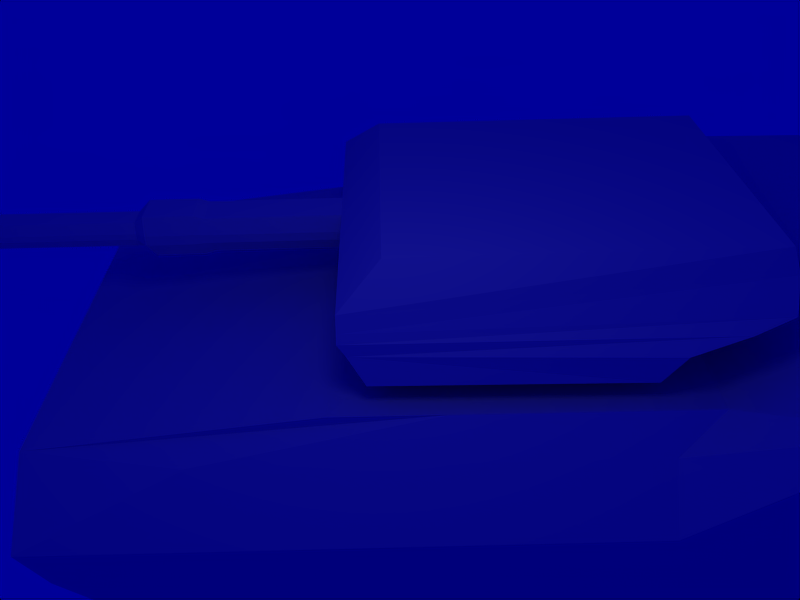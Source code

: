 # Source: tank.blend  (saved by Blender 2.49.2; exported with 4.5.12 LTS)
import bpy
from mathutils import Matrix  # noqa: F401  (used for matrix-valued properties, if any)

bpy.ops.wm.read_factory_settings(use_empty=True)
scene = bpy.context.scene
scene.name = 'Scene'

# ---- collections
col_collection_1 = bpy.data.collections.new('Collection 1'); scene.collection.children.link(col_collection_1)

# ---- materials (node trees are filled in below, after node groups)
mat_material_002 = bpy.data.materials.new('Material.002')
mat_material_002.alpha_threshold = 0.0
mat_material_002.roughness = 0.5
mat_material_002.line_color = (0.0, 0.0, 0.0, 1.0)

# ---- material node trees

# ---- world
world_world_001 = bpy.data.worlds.new('World.001'); scene.world = world_world_001
world_world_001.color = (0.0, 0.0, 0.6)
world_world_001.use_sun_shadow = False
world_world_001.sun_shadow_jitter_overblur = 0.0
world_world_001.cycles.sampling_method = 'MANUAL'
world_world_001.cycles.sample_map_resolution = 256
world_world_001.light_settings.distance = 5.0

# ---- cameras
cam_camera = bpy.data.cameras.new('Camera')
cam_camera.passepartout_alpha = 0.2
cam_camera.clip_end = 100.0
cam_camera.lens = 35.0
cam_camera.show_passepartout = False
cam_camera.show_safe_areas = True
cam_camera.dof.focus_distance = 0.0
cam_camera.dof.aperture_fstop = 128.0

# ---- lights
light_lamp = bpy.data.lights.new('Lamp', 'POINT')
light_lamp.transmission_factor = 0.0
light_lamp.energy = 100.0
light_lamp.shadow_buffer_clip_start = 0.5
light_lamp.shadow_soft_size = 1.0
light_lamp.shadow_maximum_resolution = 0.006
light_lamp.use_absolute_resolution = True
light_lamp.cycles.use_multiple_importance_sampling = False

# ---- meshes
me_cube_002 = bpy.data.meshes.new('Cube.002')
me_cube_002.from_pydata([(1.0, 1.0, -1.0), (1.0, -1.0, -1.0), (-1.0, -1.0, -1.0), (-1.0, 1.0, -1.0), (1.385, 1.242, 0.3094), (1.318, -1.203, 0.3094), (-1.318, -1.203, 0.3094), (-1.385, 1.242, 0.3094), (-1.297, 1.714, 0.7123), (-1.311, -1.269, 0.7123), (1.311, -1.269, 0.7123), (1.297, 1.714, 0.7123), (1.195, 2.052, 1.0), (1.287, -1.269, 1.0), (-1.287, -1.269, 1.0), (-1.195, 2.052, 1.0), (-1.071, 2.052, 2.036), (-1.247, -1.269, 1.518), (1.247, -1.269, 1.518), (1.071, 2.052, 2.036), (1.019, 1.976, 2.842), (1.019, -0.942, 2.669), (-1.019, -0.942, 2.669), (-1.019, 1.976, 2.842), (1.366, -1.063, -0.5941), (1.385, 1.075, -0.5941), (-1.366, -1.063, -0.5941), (-1.385, 1.075, -0.5941), (-0.2003, -1.0, -1.0), (-0.2003, 1.0, -1.0), (-0.2553, -1.203, 0.3094), (-0.2668, 1.242, 0.3094), (-0.2907, 1.714, 0.7123), (-0.2938, -1.269, 0.7123), (-0.2885, -1.269, 1.0), (-0.2683, 2.052, 1.0), (-0.2126, 2.052, 2.036), (-0.2429, -1.269, 1.518), (-0.2035, -0.942, 2.669), (-0.2035, 1.976, 2.842), (-0.2634, -1.063, -0.5941), (-0.2668, 1.075, -0.5941), (0.01234, -1.0, -1.0), (0.01234, 1.0, -1.0), (0.02499, -1.203, 0.3094), (0.02765, 1.242, 0.3094), (0.06293, 1.714, 0.7123), (0.06365, -1.269, 0.7123), (0.06243, -1.269, 1.0), (0.05777, 2.052, 1.0), (0.01517, 2.052, 2.036), (0.02215, -1.269, 1.518), (0.01309, -0.942, 2.669), (0.01309, 1.976, 2.842), (0.02687, -1.063, -0.5941), (0.02765, 1.075, -0.5941), (-0.02468, -4.407, 1.169), (0.001687, -4.407, 0.8034), (0.002483, -4.407, 0.6), (-0.02282, -4.341, 0.3153), (-0.1981, -4.407, 1.169), (-0.228, -4.407, 0.8034), (-0.2315, -4.407, 0.6), (-0.2062, -4.341, 0.3153), (-0.1771, -4.407, 0.4411), (-0.1944, -4.452, 0.6364), (-0.192, -4.452, 0.7759), (-0.188, -4.452, 1.027), (-0.05124, -4.407, 0.4411), (-0.0339, -4.452, 0.6364), (-0.03444, -4.452, 0.7759), (-0.03536, -4.452, 1.027), (-0.02038, -1.581, 1.302), (0.007229, -1.581, 0.9467), (0.008064, -1.581, 0.7493), (0.008323, -1.535, 0.473), (-0.2022, -1.581, 1.302), (-0.2335, -1.581, 0.9467), (-0.2372, -1.581, 0.7493), (-0.2383, -1.535, 0.473), (0.02215, -2.508, 1.563), (0.06243, -2.508, 0.9493), (0.06365, -2.508, 0.6083), (0.02499, -2.442, 0.131), (-0.2429, -2.508, 1.563), (-0.2553, -2.442, 0.2423), (-0.2885, -2.508, 0.9493), (-0.2938, -2.508, 0.6083), (0.02215, -2.926, 1.536), (0.06243, -2.926, 0.9225), (0.06365, -2.926, 0.5815), (0.02499, -2.86, 0.1042), (-0.2429, -2.926, 1.536), (-0.2553, -2.86, 0.1042), (-0.2885, -2.926, 0.9225), (-0.2938, -2.926, 0.5815), (0.02215, -2.415, 1.456), (0.06243, -2.415, 0.9379), (0.06365, -2.415, 0.6501), (0.02499, -2.349, 0.2473), (-0.2429, -2.415, 1.456), (-0.2553, -2.349, 0.2473), (-0.2885, -2.415, 0.9379), (-0.2938, -2.415, 0.6501), (-0.02468, -3.015, 1.223), (0.001687, -3.015, 0.8566), (0.002483, -3.015, 0.6533), (-0.02282, -2.949, 0.3686), (-0.1981, -3.015, 1.223), (-0.2062, -2.949, 0.3686), (-0.228, -3.015, 0.8566), (-0.2315, -3.015, 0.6533)], [], [(7, 6, 9, 8), (5, 4, 11, 10), (10, 11, 12, 13), (8, 9, 14, 15), (15, 14, 17, 16), (13, 12, 19, 18), (18, 19, 20, 21), (16, 17, 22, 23), (0, 25, 24, 1), (25, 4, 5, 24), (2, 26, 27, 3), (26, 6, 7, 27), (28, 2, 3, 29), (31, 7, 8, 32), (6, 30, 33, 9), (9, 33, 34, 14), (32, 8, 15, 35), (35, 15, 16, 36), (14, 34, 37, 17), (17, 37, 38, 22), (36, 16, 23, 39), (39, 23, 22, 38), (40, 26, 2, 28), (30, 6, 26, 40), (41, 27, 7, 31), (29, 3, 27, 41), (43, 0, 1, 42), (42, 28, 29, 43), (4, 45, 46, 11), (45, 31, 32, 46), (44, 5, 10, 47), (47, 10, 13, 48), (11, 46, 49, 12), (46, 32, 35, 49), (12, 49, 50, 19), (49, 35, 36, 50), (48, 13, 18, 51), (37, 51, 52, 38), (51, 18, 21, 52), (19, 50, 53, 20), (50, 36, 39, 53), (20, 53, 52, 21), (53, 39, 38, 52), (24, 54, 42, 1), (54, 40, 28, 42), (5, 44, 54, 24), (44, 30, 40, 54), (25, 55, 45, 4), (55, 41, 31, 45), (0, 43, 55, 25), (43, 29, 41, 55), (62, 63, 64, 65), (61, 62, 65, 66), (60, 61, 66, 67), (63, 59, 68, 64), (56, 60, 67, 71), (59, 58, 69, 68), (58, 57, 70, 69), (57, 56, 71, 70), (70, 71, 72, 73), (69, 70, 73, 74), (68, 69, 74, 75), (71, 67, 76, 72), (64, 68, 75, 79), (67, 66, 77, 76), (66, 65, 78, 77), (65, 64, 79, 78), (79, 75, 74, 78), (78, 74, 73, 77), (77, 73, 72, 76), (80, 88, 89, 81), (81, 89, 90, 82), (82, 90, 91, 83), (84, 92, 88, 80), (83, 91, 93, 85), (86, 94, 92, 84), (87, 95, 94, 86), (85, 93, 95, 87), (51, 96, 97, 48), (96, 80, 81, 97), (48, 97, 98, 47), (97, 81, 82, 98), (47, 98, 99, 44), (98, 82, 83, 99), (37, 100, 96, 51), (100, 84, 80, 96), (44, 99, 101, 30), (99, 83, 85, 101), (34, 102, 100, 37), (102, 86, 84, 100), (33, 103, 102, 34), (103, 87, 86, 102), (30, 101, 103, 33), (101, 85, 87, 103), (88, 104, 105, 89), (104, 56, 57, 105), (89, 105, 106, 90), (105, 57, 58, 106), (90, 106, 107, 91), (106, 58, 59, 107), (92, 108, 104, 88), (108, 60, 56, 104), (91, 107, 109, 93), (107, 59, 63, 109), (94, 110, 108, 92), (110, 61, 60, 108), (95, 111, 110, 94), (111, 62, 61, 110), (93, 109, 111, 95), (109, 63, 62, 111)])
me_cube_002.materials.append(mat_material_002)
me_cube_002.use_remesh_preserve_volume = False
me_cube_002.use_remesh_preserve_attributes = False
me_cube_002.use_mirror_vertex_groups = False
me_cube_002.update()
me_cube_001 = bpy.data.meshes.new('Cube.001')
me_cube_001.from_pydata([(4.022, 7.1, -0.6482), (4.022, -7.581, -0.3759), (-4.022, -7.581, -0.3759), (-4.022, 7.1, -0.6482), (4.022, 7.1, 0.2042), (4.022, -7.933, 0.2042), (-4.022, -7.933, 0.2042), (-4.022, 7.1, 0.2042), (-4.022, 8.381, 1.067), (-3.054, -7.933, 1.067), (3.054, -7.933, 1.067), (4.022, 8.381, 1.067), (4.022, 8.224, 2.067), (3.054, -3.961, 1.567), (-3.054, -3.961, 1.567), (-4.022, 8.224, 2.067), (-4.022, 5.2, -1.919), (-4.022, -6.662, -1.17), (4.022, -6.662, -1.17), (4.022, 5.2, -1.919), (-2.011, -7.581, -0.3759), (-2.011, 7.1, -0.6482), (-2.011, -7.933, 0.2042), (-2.011, 7.1, 0.2042), (-2.011, 8.381, 1.067), (-2.011, -7.933, 1.067), (-2.011, -3.961, 1.567), (-2.011, 8.224, 2.067), (-2.011, 5.2, -1.919), (-2.011, -6.662, -1.17), (2.031, -7.581, -0.3759), (2.031, 7.1, -0.6482), (2.031, -7.933, 0.2042), (2.031, 7.1, 0.2042), (2.031, 8.381, 1.067), (2.031, -7.933, 1.067), (2.031, -3.961, 1.567), (2.031, 8.224, 2.067), (2.031, 5.2, -1.919), (2.031, -6.662, -1.17), (-1.951, -7.581, -0.3759), (-1.951, 7.1, -0.6482), (-1.951, -7.933, 0.2042), (-1.951, 7.1, 0.2042), (-1.951, 8.381, 1.067), (-1.951, -7.933, 1.067), (-1.951, -3.961, 1.567), (-1.951, 8.224, 2.067), (-1.951, 7.1, -0.705), (-1.951, -7.581, -0.4326), (1.972, -7.581, -0.3759), (1.972, 7.1, -0.6482), (1.972, -7.933, 0.2042), (1.972, 7.1, 0.2042), (1.972, 8.381, 1.067), (1.972, -7.933, 1.067), (1.972, -3.961, 1.567), (1.972, 8.224, 2.067), (1.972, 7.1, -0.705), (1.972, -7.581, -0.4326), (4.022, -5.753, -0.6482), (-4.022, -5.753, -0.6482), (4.022, -5.753, 0.2042), (-4.022, -5.753, 0.2042), (-3.418, -5.753, 1.067), (3.418, -5.753, 1.067), (3.054, -2.38, 1.567), (-3.054, -2.38, 1.567), (-4.022, -5.753, -1.499), (4.022, -5.753, -1.499), (-2.011, -2.38, 1.567), (-2.011, -5.753, -1.499), (2.031, -2.38, 1.567), (2.031, -5.753, -1.499), (-1.951, -2.38, 1.567), (-1.951, -5.753, -0.705), (1.972, -2.38, 1.567), (1.972, -5.753, -0.705), (4.022, -3.89, -0.6482), (-4.022, -3.89, -0.6482), (4.022, -3.89, 0.2042), (-4.022, -3.89, 0.2042), (-3.418, -3.89, 1.067), (3.418, -3.89, 1.067), (3.054, -1.028, 1.567), (-3.054, -1.028, 1.567), (-4.022, -3.89, -1.919), (4.022, -3.89, -1.919), (-2.011, -1.028, 1.567), (-2.011, -3.89, -1.919), (2.031, -1.028, 1.567), (2.031, -3.89, -1.919), (-1.951, -1.028, 1.567), (-1.951, -3.89, -0.705), (1.972, -1.028, 1.567), (1.972, -3.89, -0.705), (4.022, 1.77, -0.6482), (-4.022, 1.77, -0.6482), (4.022, 1.77, 0.2042), (-4.022, 1.77, 0.2042), (-4.022, 1.77, 1.067), (4.022, 1.77, 1.067), (4.022, 3.077, 2.067), (-4.022, 3.077, 2.067), (-4.022, 0.7915, -1.919), (4.022, 0.7915, -1.919), (-2.011, 3.077, 2.067), (-2.011, 0.7915, -1.919), (2.031, 3.077, 2.067), (2.031, 0.7915, -1.919), (-1.951, 3.077, 2.067), (-1.951, 1.77, -0.705), (1.972, 3.077, 2.067), (1.972, 1.77, -0.705), (4.022, 0.5249, -0.6482), (-4.022, 0.5249, -0.6482), (4.022, 0.5249, 0.2042), (-4.022, 0.5249, 0.2042), (-3.418, 0.5249, 1.067), (3.418, 0.5249, 1.067), (3.054, 1.187, 1.567), (-3.054, 1.187, 1.567), (-4.022, -0.2383, -1.919), (4.022, -0.2383, -1.919), (-2.011, 1.187, 1.567), (-2.011, -0.2383, -1.919), (2.031, 1.187, 1.567), (2.031, -0.2383, -1.919), (-1.951, 1.187, 1.567), (-1.951, 0.5249, -0.705), (1.972, 1.187, 1.567), (1.972, 0.5249, -0.705)], [], [(22, 6, 2, 20), (21, 3, 7, 23), (23, 7, 8, 24), (6, 22, 25, 9), (9, 25, 26, 14), (24, 8, 15, 27), (3, 21, 28, 16), (20, 2, 17, 29), (5, 32, 30, 1), (0, 31, 33, 4), (4, 33, 34, 11), (32, 5, 10, 35), (35, 10, 13, 36), (11, 34, 37, 12), (31, 0, 19, 38), (1, 30, 39, 18), (42, 22, 20, 40), (41, 21, 23, 43), (43, 23, 24, 44), (22, 42, 45, 25), (25, 45, 46, 26), (44, 24, 27, 47), (21, 41, 48, 28), (40, 20, 29, 49), (32, 52, 50, 30), (52, 42, 40, 50), (31, 51, 53, 33), (51, 41, 43, 53), (33, 53, 54, 34), (53, 43, 44, 54), (42, 52, 55, 45), (52, 32, 35, 55), (45, 55, 56, 46), (55, 35, 36, 56), (34, 54, 57, 37), (54, 44, 47, 57), (41, 51, 58, 48), (51, 31, 38, 58), (30, 50, 59, 39), (50, 40, 49, 59), (62, 5, 1, 60), (6, 63, 61, 2), (63, 6, 9, 64), (5, 62, 65, 10), (10, 65, 66, 13), (64, 9, 14, 67), (2, 61, 68, 17), (60, 1, 18, 69), (67, 14, 26, 70), (17, 68, 71, 29), (72, 36, 13, 66), (39, 73, 69, 18), (70, 26, 46, 74), (29, 71, 75, 49), (76, 56, 36, 72), (74, 46, 56, 76), (59, 77, 73, 39), (49, 75, 77, 59), (80, 62, 60, 78), (63, 81, 79, 61), (81, 63, 64, 82), (62, 80, 83, 65), (65, 83, 84, 66), (82, 64, 67, 85), (61, 79, 86, 68), (78, 60, 69, 87), (85, 67, 70, 88), (68, 86, 89, 71), (90, 72, 66, 84), (73, 91, 87, 69), (88, 70, 74, 92), (71, 89, 93, 75), (94, 76, 72, 90), (92, 74, 76, 94), (77, 95, 91, 73), (75, 93, 95, 77), (96, 0, 4, 98), (99, 7, 3, 97), (7, 99, 100, 8), (98, 4, 11, 101), (101, 11, 12, 102), (8, 100, 103, 15), (97, 3, 16, 104), (0, 96, 105, 19), (15, 103, 106, 27), (104, 16, 28, 107), (37, 108, 102, 12), (109, 38, 19, 105), (27, 106, 110, 47), (107, 28, 48, 111), (57, 112, 108, 37), (47, 110, 112, 57), (113, 58, 38, 109), (111, 48, 58, 113), (98, 116, 114, 96), (116, 80, 78, 114), (81, 117, 115, 79), (117, 99, 97, 115), (99, 117, 118, 100), (117, 81, 82, 118), (80, 116, 119, 83), (116, 98, 101, 119), (83, 119, 120, 84), (119, 101, 102, 120), (100, 118, 121, 103), (118, 82, 85, 121), (79, 115, 122, 86), (115, 97, 104, 122), (96, 114, 123, 105), (114, 78, 87, 123), (103, 121, 124, 106), (121, 85, 88, 124), (86, 122, 125, 89), (122, 104, 107, 125), (108, 126, 120, 102), (126, 90, 84, 120), (91, 127, 123, 87), (127, 109, 105, 123), (106, 124, 128, 110), (124, 88, 92, 128), (89, 125, 129, 93), (125, 107, 111, 129), (112, 130, 126, 108), (130, 94, 90, 126), (110, 128, 130, 112), (128, 92, 94, 130), (95, 131, 127, 91), (131, 113, 109, 127), (93, 129, 131, 95), (129, 111, 113, 131)])
_uv = me_cube_001.uv_layers.new(name='UVTex')
_uv.uv.foreach_set('vector', [0.3231, 0.5574, 0.3068, 0.5574, 0.3054, 0.4227, 0.3223, 0.4227, 0.5941, 0.3594, 0.6118, 0.3594, 0.6118, 0.5574, 0.5941, 0.5574, 0.5941, 0.5574, 0.6118, 0.5574, 0.6068, 0.7577, 0.5912, 0.7577, 0.3068, 0.5574, 0.3231, 0.5574, 0.3231, 0.7577, 0.3143, 0.7577, 0.3143, 0.7577, 0.3231, 0.7577, 0.3068, 0.874, 0.2929, 0.874, 0.5912, 0.7577, 0.6068, 0.7577, 0.6074, 0.99, 0.5915, 0.99, 0.6118, 0.3594, 0.5941, 0.3594, 0.601, 0.06426, 0.6224, 0.06426, 0.3223, 0.4227, 0.3054, 0.4227, 0.3013, 0.2382, 0.3198, 0.2382, 0.3762, 0.5574, 0.36, 0.5574, 0.3608, 0.4227, 0.3776, 0.4227, 0.5356, 0.3594, 0.5531, 0.3594, 0.5531, 0.5574, 0.5356, 0.5574, 0.5356, 0.5574, 0.5531, 0.5574, 0.5562, 0.7577, 0.5407, 0.7577, 0.36, 0.5574, 0.3762, 0.5574, 0.3687, 0.7577, 0.36, 0.7577, 0.36, 0.7577, 0.3687, 0.7577, 0.39, 0.874, 0.3765, 0.874, 0.5407, 0.7577, 0.5562, 0.7577, 0.5558, 0.99, 0.5401, 0.99, 0.5531, 0.3594, 0.5356, 0.3594, 0.5251, 0.06426, 0.5462, 0.06426, 0.3776, 0.4227, 0.3608, 0.4227, 0.3634, 0.2382, 0.3816, 0.2382, 0.3237, 0.5574, 0.3231, 0.5574, 0.3223, 0.4227, 0.3229, 0.4227, 0.5936, 0.3594, 0.5941, 0.3594, 0.5941, 0.5574, 0.5936, 0.5574, 0.5936, 0.5574, 0.5941, 0.5574, 0.5912, 0.7577, 0.5906, 0.7577, 0.3231, 0.5574, 0.3237, 0.5574, 0.3237, 0.7577, 0.3231, 0.7577, 0.3231, 0.7577, 0.3237, 0.7577, 0.3077, 0.874, 0.3068, 0.874, 0.5906, 0.7577, 0.5912, 0.7577, 0.5915, 0.99, 0.591, 0.99, 0.5941, 0.3594, 0.5936, 0.3594, 0.5936, 0.3463, 0.601, 0.06426, 0.3229, 0.4227, 0.3223, 0.4227, 0.3198, 0.2382, 0.3229, 0.4095, 0.36, 0.5574, 0.3595, 0.5574, 0.3603, 0.4227, 0.3608, 0.4227, 0.3595, 0.5574, 0.3237, 0.5574, 0.3229, 0.4227, 0.3603, 0.4227, 0.5531, 0.3594, 0.5537, 0.3594, 0.5537, 0.5574, 0.5531, 0.5574, 0.5537, 0.3594, 0.5936, 0.3594, 0.5936, 0.5574, 0.5537, 0.5574, 0.5531, 0.5574, 0.5537, 0.5574, 0.5567, 0.7577, 0.5562, 0.7577, 0.5537, 0.5574, 0.5936, 0.5574, 0.5906, 0.7577, 0.5567, 0.7577, 0.3237, 0.5574, 0.3595, 0.5574, 0.3595, 0.7577, 0.3237, 0.7577, 0.3595, 0.5574, 0.36, 0.5574, 0.36, 0.7577, 0.3595, 0.7577, 0.3237, 0.7577, 0.3595, 0.7577, 0.3756, 0.874, 0.3077, 0.874, 0.3595, 0.7577, 0.36, 0.7577, 0.3765, 0.874, 0.3756, 0.874, 0.5562, 0.7577, 0.5567, 0.7577, 0.5563, 0.99, 0.5558, 0.99, 0.5567, 0.7577, 0.5906, 0.7577, 0.591, 0.99, 0.5563, 0.99, 0.5936, 0.3594, 0.5537, 0.3594, 0.5537, 0.3463, 0.5936, 0.3463, 0.5537, 0.3594, 0.5531, 0.3594, 0.5462, 0.06426, 0.5537, 0.3463, 0.3608, 0.4227, 0.3603, 0.4227, 0.3603, 0.4095, 0.3634, 0.2382, 0.3603, 0.4227, 0.3229, 0.4227, 0.3229, 0.4095, 0.3603, 0.4095, 0.3866, 0.5574, 0.3762, 0.5574, 0.3776, 0.4227, 0.3866, 0.3594, 0.3068, 0.5574, 0.2964, 0.5574, 0.2964, 0.3594, 0.3054, 0.4227, 0.2964, 0.5574, 0.3068, 0.5574, 0.3143, 0.7577, 0.3019, 0.7577, 0.3762, 0.5574, 0.3866, 0.5574, 0.3811, 0.7577, 0.3687, 0.7577, 0.3687, 0.7577, 0.3811, 0.7577, 0.4087, 0.874, 0.39, 0.874, 0.3019, 0.7577, 0.3143, 0.7577, 0.2929, 0.874, 0.2743, 0.874, 0.3054, 0.4227, 0.2964, 0.3594, 0.2964, 0.1618, 0.3013, 0.2382, 0.3866, 0.3594, 0.3776, 0.4227, 0.3816, 0.2382, 0.3866, 0.1618, 0.2743, 0.874, 0.2929, 0.874, 0.3068, 0.874, 0.2896, 0.874, 0.3013, 0.2382, 0.2964, 0.1618, 0.3166, 0.1618, 0.3198, 0.2382, 0.3937, 0.874, 0.3765, 0.874, 0.39, 0.874, 0.4087, 0.874, 0.3634, 0.2382, 0.3666, 0.1618, 0.3866, 0.1618, 0.3816, 0.2382, 0.2896, 0.874, 0.3068, 0.874, 0.3077, 0.874, 0.2907, 0.874, 0.3198, 0.2382, 0.3166, 0.1618, 0.3173, 0.3463, 0.3229, 0.4095, 0.3926, 0.874, 0.3756, 0.874, 0.3765, 0.874, 0.3937, 0.874, 0.2907, 0.874, 0.3077, 0.874, 0.3756, 0.874, 0.3926, 0.874, 0.3603, 0.4095, 0.3659, 0.3463, 0.3666, 0.1618, 0.3634, 0.2382, 0.3229, 0.4095, 0.3173, 0.3463, 0.3659, 0.3463, 0.3603, 0.4095, 0.4008, 0.5574, 0.3866, 0.5574, 0.3866, 0.3594, 0.4008, 0.3594, 0.2964, 0.5574, 0.2822, 0.5574, 0.2822, 0.3594, 0.2964, 0.3594, 0.2822, 0.5574, 0.2964, 0.5574, 0.3019, 0.7577, 0.2882, 0.7577, 0.3866, 0.5574, 0.4008, 0.5574, 0.3948, 0.7577, 0.3811, 0.7577, 0.3811, 0.7577, 0.3948, 0.7577, 0.4336, 0.874, 0.4087, 0.874, 0.2882, 0.7577, 0.3019, 0.7577, 0.2743, 0.874, 0.2494, 0.874, 0.2964, 0.3594, 0.2822, 0.3594, 0.2822, 0.06426, 0.2964, 0.1618, 0.4008, 0.3594, 0.3866, 0.3594, 0.3866, 0.1618, 0.4008, 0.06426, 0.2494, 0.874, 0.2743, 0.874, 0.2896, 0.874, 0.2603, 0.874, 0.2964, 0.1618, 0.2822, 0.06426, 0.3062, 0.06426, 0.3166, 0.1618, 0.423, 0.874, 0.3937, 0.874, 0.4087, 0.874, 0.4336, 0.874, 0.3666, 0.1618, 0.3771, 0.06426, 0.4008, 0.06426, 0.3866, 0.1618, 0.2603, 0.874, 0.2896, 0.874, 0.2907, 0.874, 0.2612, 0.874, 0.3166, 0.1618, 0.3062, 0.06426, 0.3071, 0.3463, 0.3173, 0.3463, 0.4221, 0.874, 0.3926, 0.874, 0.3937, 0.874, 0.423, 0.874, 0.2612, 0.874, 0.2907, 0.874, 0.3926, 0.874, 0.4221, 0.874, 0.3659, 0.3463, 0.3762, 0.3463, 0.3771, 0.06426, 0.3666, 0.1618, 0.3173, 0.3463, 0.3071, 0.3463, 0.3762, 0.3463, 0.3659, 0.3463, 0.4883, 0.3594, 0.5356, 0.3594, 0.5356, 0.5574, 0.4883, 0.5574, 0.6592, 0.5574, 0.6118, 0.5574, 0.6118, 0.3594, 0.6592, 0.3594, 0.6118, 0.5574, 0.6592, 0.5574, 0.6592, 0.7577, 0.6068, 0.7577, 0.4883, 0.5574, 0.5356, 0.5574, 0.5407, 0.7577, 0.4883, 0.7577, 0.4883, 0.7577, 0.5407, 0.7577, 0.5401, 0.99, 0.5059, 0.99, 0.6068, 0.7577, 0.6592, 0.7577, 0.6416, 0.99, 0.6074, 0.99, 0.6592, 0.3594, 0.6118, 0.3594, 0.6224, 0.06426, 0.6755, 0.06426, 0.5356, 0.3594, 0.4883, 0.3594, 0.472, 0.06426, 0.5251, 0.06426, 0.6074, 0.99, 0.6416, 0.99, 0.6165, 0.99, 0.5915, 0.99, 0.6755, 0.06426, 0.6224, 0.06426, 0.601, 0.06426, 0.6621, 0.06426, 0.5558, 0.99, 0.5306, 0.99, 0.5059, 0.99, 0.5401, 0.99, 0.4851, 0.06426, 0.5462, 0.06426, 0.5251, 0.06426, 0.472, 0.06426, 0.5915, 0.99, 0.6165, 0.99, 0.6155, 0.99, 0.591, 0.99, 0.6621, 0.06426, 0.601, 0.06426, 0.5936, 0.3463, 0.6354, 0.3463, 0.5563, 0.99, 0.5316, 0.99, 0.5306, 0.99, 0.5558, 0.99, 0.591, 0.99, 0.6155, 0.99, 0.5316, 0.99, 0.5563, 0.99, 0.5117, 0.3463, 0.5537, 0.3463, 0.5462, 0.06426, 0.4851, 0.06426, 0.6354, 0.3463, 0.5936, 0.3463, 0.5537, 0.3463, 0.5117, 0.3463, 0.4883, 0.5574, 0.4672, 0.5574, 0.4672, 0.3594, 0.4883, 0.3594, 0.4672, 0.5574, 0.4008, 0.5574, 0.4008, 0.3594, 0.4672, 0.3594, 0.7467, 0.5574, 0.6803, 0.5574, 0.6803, 0.3594, 0.7467, 0.3594, 0.6803, 0.5574, 0.6592, 0.5574, 0.6592, 0.3594, 0.6803, 0.3594, 0.6592, 0.5574, 0.6803, 0.5574, 0.6786, 0.7577, 0.6592, 0.7577, 0.6803, 0.5574, 0.7467, 0.5574, 0.7527, 0.7577, 0.6786, 0.7577, 0.4008, 0.5574, 0.4672, 0.5574, 0.4689, 0.7577, 0.3948, 0.7577, 0.4672, 0.5574, 0.4883, 0.5574, 0.4883, 0.7577, 0.4689, 0.7577, 0.3948, 0.7577, 0.4689, 0.7577, 0.485, 0.874, 0.4336, 0.874, 0.4689, 0.7577, 0.4883, 0.7577, 0.5059, 0.99, 0.485, 0.874, 0.6592, 0.7577, 0.6786, 0.7577, 0.6625, 0.874, 0.6416, 0.99, 0.6786, 0.7577, 0.7527, 0.7577, 0.7139, 0.874, 0.6625, 0.874, 0.7467, 0.3594, 0.6803, 0.3594, 0.6942, 0.06426, 0.7467, 0.06426, 0.6803, 0.3594, 0.6592, 0.3594, 0.6755, 0.06426, 0.6942, 0.06426, 0.4883, 0.3594, 0.4672, 0.3594, 0.4532, 0.06426, 0.472, 0.06426, 0.4672, 0.3594, 0.4008, 0.3594, 0.4008, 0.06426, 0.4532, 0.06426, 0.6416, 0.99, 0.6625, 0.874, 0.6505, 0.874, 0.6165, 0.99, 0.6625, 0.874, 0.7139, 0.874, 0.7248, 0.874, 0.6505, 0.874, 0.2822, 0.06426, 0.2297, 0.06426, 0.2341, 0.06426, 0.3062, 0.06426, 0.6942, 0.06426, 0.6755, 0.06426, 0.6621, 0.06426, 0.6986, 0.06426, 0.5306, 0.99, 0.4967, 0.874, 0.485, 0.874, 0.5059, 0.99, 0.4967, 0.874, 0.423, 0.874, 0.4336, 0.874, 0.485, 0.874, 0.3771, 0.06426, 0.449, 0.06426, 0.4532, 0.06426, 0.4008, 0.06426, 0.449, 0.06426, 0.4851, 0.06426, 0.472, 0.06426, 0.4532, 0.06426, 0.6165, 0.99, 0.6505, 0.874, 0.6495, 0.874, 0.6155, 0.99, 0.6505, 0.874, 0.7248, 0.874, 0.7257, 0.874, 0.6495, 0.874, 0.7707, 0.06426, 0.6986, 0.06426, 0.6704, 0.3463, 0.7716, 0.3463, 0.6986, 0.06426, 0.6621, 0.06426, 0.6354, 0.3463, 0.6704, 0.3463, 0.5316, 0.99, 0.4977, 0.874, 0.4967, 0.874, 0.5306, 0.99, 0.4977, 0.874, 0.4221, 0.874, 0.423, 0.874, 0.4967, 0.874, 0.6155, 0.99, 0.6495, 0.874, 0.4977, 0.874, 0.5316, 0.99, 0.6495, 0.874, 0.7257, 0.874, 0.4221, 0.874, 0.4977, 0.874, 0.3762, 0.3463, 0.4769, 0.3463, 0.449, 0.06426, 0.3771, 0.06426, 0.4769, 0.3463, 0.5117, 0.3463, 0.4851, 0.06426, 0.449, 0.06426, 0.7716, 0.3463, 0.6704, 0.3463, 0.4769, 0.3463, 0.8407, 0.3463, 0.6704, 0.3463, 0.6354, 0.3463, 0.5117, 0.3463, 0.4769, 0.3463])
me_cube_001.materials.append(mat_material_002)
me_cube_001.use_remesh_preserve_volume = False
me_cube_001.use_remesh_preserve_attributes = False
me_cube_001.use_mirror_vertex_groups = False
me_cube_001.update()

# ---- objects
ob_lamp = bpy.data.objects.new('Lamp', light_lamp)
ob_camera = bpy.data.objects.new('Camera', cam_camera)
ob_cube_002 = bpy.data.objects.new('Cube.002', me_cube_002)
ob_cube_001 = bpy.data.objects.new('Cube.001', me_cube_001)

# ---- transforms, parenting, visibility, modifiers, constraints
ob_lamp.location = (4.172, -3.282, 9.055)
ob_lamp.lock_rotations_4d = False
ob_lamp.empty_display_type = 'ARROWS'
ob_lamp.lineart.crease_threshold = 0.0
ob_camera.location = (10.06, -3.282, 9.518)
ob_camera.rotation_euler = (0.9356, -2.466e-06, 1.542)
ob_camera.lock_rotations_4d = False
ob_camera.empty_display_type = 'ARROWS'
ob_camera.lineart.crease_threshold = 0.0
ob_cube_002.location = (0.06738, -1.63, 3.055)
ob_cube_002.scale = (1.973, 1.755, 0.4561)
ob_cube_002.lock_rotations_4d = False
ob_cube_002.empty_display_type = 'ARROWS'
ob_cube_002.lineart.crease_threshold = 0.0
ob_cube_001.location = (-0.04159, -0.05844, 0.9316)
ob_cube_001.lock_rotations_4d = False
ob_cube_001.empty_display_type = 'ARROWS'
ob_cube_001.lineart.crease_threshold = 0.0

# ---- collection membership
col_collection_1.objects.link(ob_lamp)
col_collection_1.objects.link(ob_camera)
col_collection_1.objects.link(ob_cube_002)
col_collection_1.objects.link(ob_cube_001)

# ---- scene / render settings (as saved in the file)
scene.camera = ob_camera
scene.frame_start = 1; scene.frame_end = 250; scene.frame_set(1)
scene.render.engine = 'BLENDER_EEVEE_NEXT'
scene.render.image_settings.file_format = 'JPEG'
scene.render.image_settings.color_mode = 'RGB'
scene.render.image_settings.compression = 90
scene.render.resolution_x = 800
scene.render.resolution_y = 600
scene.render.pixel_aspect_x = 100.0
scene.render.pixel_aspect_y = 100.0
scene.render.fps = 25
scene.render.dither_intensity = 0.0
scene.render.use_compositing = False
scene.render.use_sequencer = False
scene.render.bake_margin = 2
scene.render.bake_bias = 0.0
scene.render.use_stamp_time = False
scene.render.use_stamp_date = False
scene.render.use_stamp_frame = False
scene.render.use_stamp_camera = False
scene.render.use_stamp_scene = False
scene.render.use_stamp_filename = False
scene.render.use_stamp_render_time = False
scene.render.stamp_font_size = 0
scene.cycles.use_denoising = False
scene.cycles.samples = 10
scene.cycles.sampling_pattern = 'TABULATED_SOBOL'
scene.cycles.light_sampling_threshold = 0.0
scene.cycles.use_adaptive_sampling = False
scene.cycles.use_light_tree = False
scene.cycles.blur_glossy = 0.0
scene.cycles.volume_bounces = 1
scene.cycles.pixel_filter_type = 'GAUSSIAN'
scene.cycles.sample_clamp_indirect = 0.0
scene.view_settings.view_transform = 'Raw'
bpy.context.view_layer.update()
